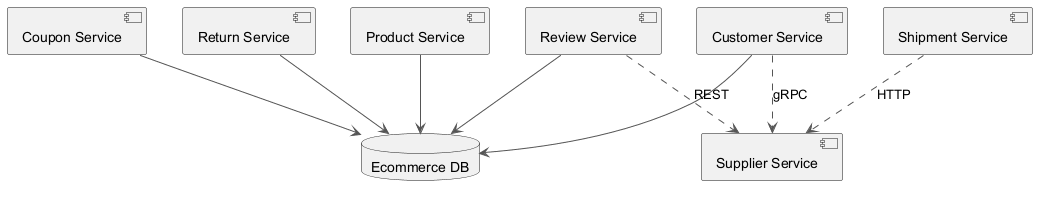

The diagram above was rendered by PlantUML. Its source (embedded in the PNG):
@startuml
skinparam backgroundColor #FFFFFF
skinparam classBackgroundColor #E8F4FA
skinparam classBorderColor #2C7DA0
skinparam ArrowColor #555555
component "Product Service" as C_ProductService
component "Shipment Service" as C_ShipmentService
component "Coupon Service" as C_CouponService
component "Return Service" as C_ReturnService
component "Supplier Service" as C_SupplierService
component "Review Service" as C_ReviewService
component "Customer Service" as C_CustomerService
database "Ecommerce DB" as DB_ecommerce
C_ProductService --> DB_ecommerce
C_CouponService --> DB_ecommerce
C_ReturnService --> DB_ecommerce
C_ReviewService --> DB_ecommerce
C_CustomerService --> DB_ecommerce
C_ShipmentService ..> C_SupplierService : HTTP
C_CustomerService ..> C_SupplierService : gRPC
C_ReviewService ..> C_SupplierService : REST
@enduml